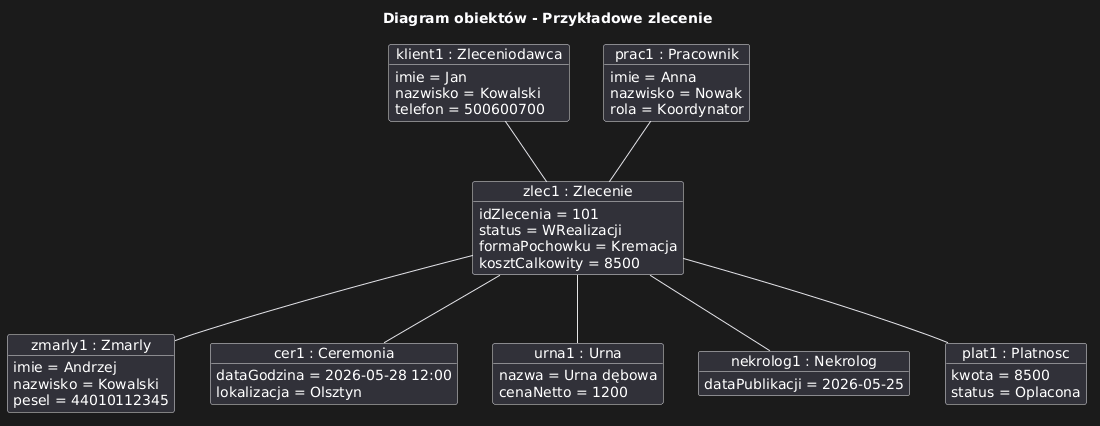

The diagram above was rendered by PlantUML. Its source (embedded in the PNG):
@startuml
title Diagram obiektów - Przykładowe zlecenie

object "zlec1 : Zlecenie" as z1 {
  idZlecenia = 101
  status = WRealizacji
  formaPochowku = Kremacja
  kosztCalkowity = 8500
}

object "klient1 : Zleceniodawca" as k1 {
  imie = Jan
  nazwisko = Kowalski
  telefon = 500600700
}

object "zmarly1 : Zmarly" as zm1 {
  imie = Andrzej
  nazwisko = Kowalski
  pesel = 44010112345
}

object "cer1 : Ceremonia" as c1 {
  dataGodzina = 2026-05-28 12:00
  lokalizacja = Olsztyn
}

object "urna1 : Urna" as u1 {
  nazwa = Urna dębowa
  cenaNetto = 1200
}

object "nekrolog1 : Nekrolog" as n1 {
  dataPublikacji = 2026-05-25
}

object "prac1 : Pracownik" as p1 {
  imie = Anna
  nazwisko = Nowak
  rola = Koordynator
}

object "plat1 : Platnosc" as pl1 {
  kwota = 8500
  status = Oplacona
}

k1 -- z1
z1 -- zm1
z1 -- c1
z1 -- u1
z1 -- n1
z1 -- pl1
p1 -- z1
@enduml